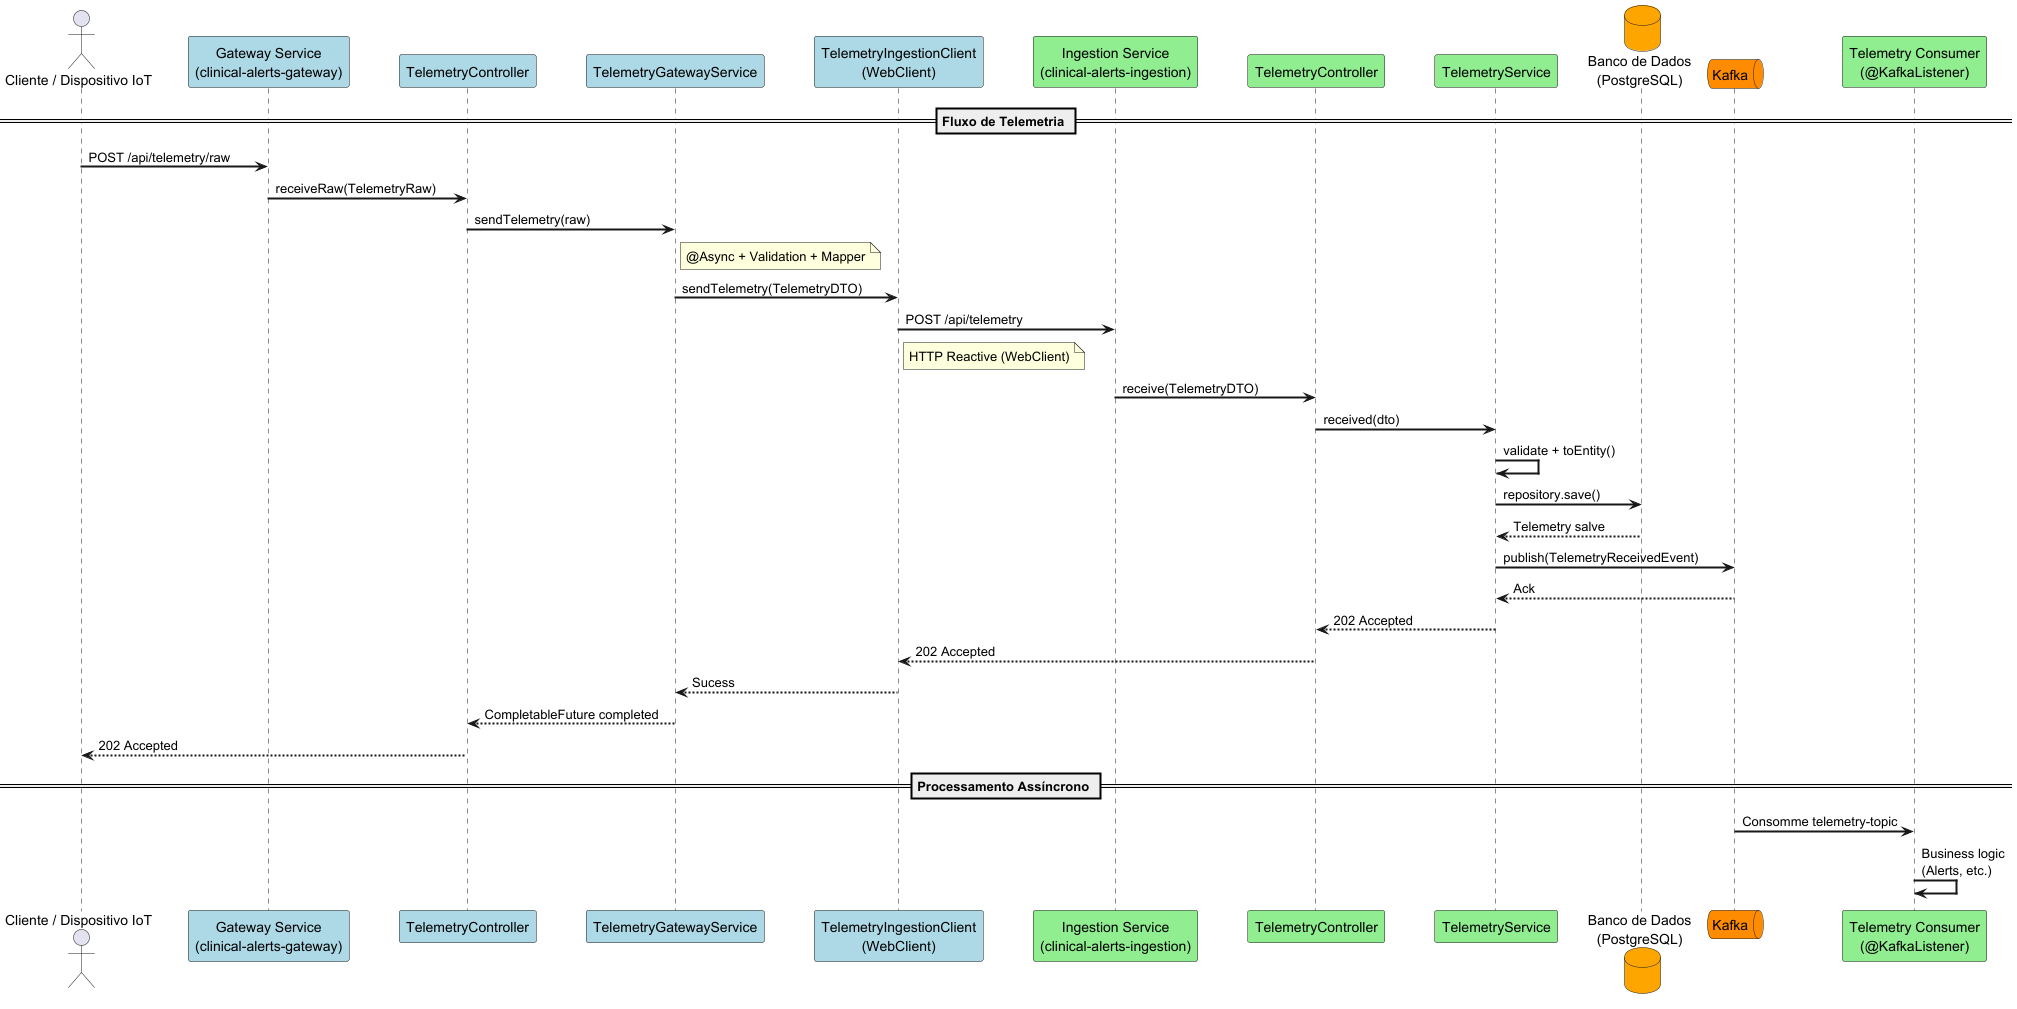

The diagram above was rendered by PlantUML. Its source (embedded in the PNG):
@startuml
'https://plantuml.com/sequence-diagram

skinparam sequenceArrowThickness 2
skinparam ParticipantPadding 20
skinparam BoxPadding 20

actor Client as "Cliente / Dispositivo IoT"
participant Gateway as "Gateway Service\n(clinical-alerts-gateway)" #lightblue
participant GController as "TelemetryController" #lightblue
participant GService as "TelemetryGatewayService" #lightblue
participant WebClient as "TelemetryIngestionClient\n(WebClient)" #lightblue
participant Ingestion as "Ingestion Service\n(clinical-alerts-ingestion)" #lightgreen
participant IController as "TelemetryController" #lightgreen
participant IService as "TelemetryService" #lightgreen
database DB as "Banco de Dados\n(PostgreSQL)" #orange
queue Kafka as "Kafka" #darkorange
participant Consumer as "Telemetry Consumer\n(@KafkaListener)" #lightgreen

== Fluxo de Telemetria ==

Client -> Gateway: POST /api/telemetry/raw
Gateway -> GController: receiveRaw(TelemetryRaw)
GController -> GService: sendTelemetry(raw)

note right of GService
  @Async + Validation + Mapper
end note

GService -> WebClient: sendTelemetry(TelemetryDTO)
WebClient -> Ingestion: POST /api/telemetry
note right of WebClient: HTTP Reactive (WebClient)

Ingestion -> IController: receive(TelemetryDTO)
IController -> IService: received(dto)

IService -> IService: validate + toEntity()
IService -> DB: repository.save()
DB --> IService: Telemetry salve

IService -> Kafka: publish(TelemetryReceivedEvent)
Kafka --> IService: Ack

IService --> IController: 202 Accepted
IController --> WebClient: 202 Accepted
WebClient --> GService: Sucess
GService --> GController: CompletableFuture completed
GController --> Client: 202 Accepted

== Processamento Assíncrono ==

Kafka -> Consumer: Consomme telemetry-topic
Consumer -> Consumer: Business logic\n(Alerts, etc.)
@enduml